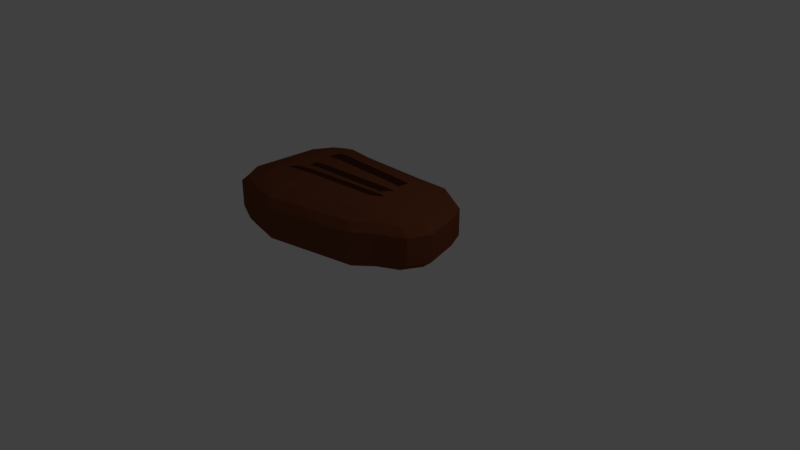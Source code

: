# Source: Grilled_Meat.blend  (saved by Blender 2.79.0; exported with 4.5.12 LTS)
import bpy
from mathutils import Matrix  # noqa: F401  (used for matrix-valued properties, if any)

bpy.ops.wm.read_factory_settings(use_empty=True)
scene = bpy.context.scene
scene.name = 'Scene'

# ---- collections
col_collection_1 = bpy.data.collections.new('Collection 1'); scene.collection.children.link(col_collection_1)

# ---- materials (node trees are filled in below, after node groups)
mat_grilled_maet_mat = bpy.data.materials.new('Grilled Maet Mat')
mat_grilled_maet_mat.alpha_threshold = 0.0
mat_grilled_maet_mat.use_transparent_shadow = False
mat_grilled_maet_mat.diffuse_color = (0.1734, 0.05278, 0.02364, 1.0)
mat_grilled_maet_mat.roughness = 0.5
mat_grilled_maet_mat.line_color = (0.0, 0.0, 0.0, 1.0)
mat_grill_marks_mat = bpy.data.materials.new('Grill marks Mat')
mat_grill_marks_mat.alpha_threshold = 0.0
mat_grill_marks_mat.use_transparent_shadow = False
mat_grill_marks_mat.diffuse_color = (0.05497, 0.01616, 0.006839, 1.0)
mat_grill_marks_mat.roughness = 0.5

# ---- material node trees

# ---- world
world_world = bpy.data.worlds.new('World'); scene.world = world_world
world_world.color = (0.05088, 0.05088, 0.05088)
world_world.use_sun_shadow = False
world_world.sun_shadow_jitter_overblur = 0.0
world_world.cycles.sampling_method = 'MANUAL'

# ---- cameras
cam_camera = bpy.data.cameras.new('Camera')
cam_camera.clip_end = 100.0
cam_camera.lens = 35.0
cam_camera.sensor_width = 32.0
cam_camera.sensor_height = 18.0
cam_camera.ortho_scale = 7.314
cam_camera.dof.focus_distance = 0.0
cam_camera.dof.aperture_fstop = 128.0

# ---- lights
light_lamp = bpy.data.lights.new('Lamp', 'POINT')
light_lamp.transmission_factor = 0.0
light_lamp.cutoff_distance = 30.0
light_lamp.energy = 100.0
light_lamp.shadow_buffer_clip_start = 1.001
light_lamp.shadow_soft_size = 0.1
light_lamp.shadow_maximum_resolution = 0.006
light_lamp.use_absolute_resolution = True

# ---- meshes
me_cube = bpy.data.meshes.new('Cube')
me_cube.from_pydata([(0.5688, 0.4373, -0.4645), (0.3106, 0.3555, -1.0), (0.03076, 0.8923, -0.4645), (0.4954, 0.4373, -0.739), (0.4954, 0.7118, -0.4645), (0.4241, 0.7002, -0.7274), (0.03076, 0.617, -0.9408), (0.2936, 0.4373, -0.9408), (0.282, 0.7002, -0.8694), (0.2936, 0.9136, -0.4645), (0.03076, 0.8188, -0.739), (0.282, 0.8423, -0.7274), (0.6475, -0.05492, -0.4495), (0.2345, -0.7316, -0.4503), (0.2345, -0.1819, -1.0), (0.5741, -0.3294, -0.4495), (0.5741, -0.05492, -0.724), (0.5027, -0.3178, -0.7124), (0.2345, -0.6582, -0.7248), (0.3723, -0.5312, -0.4495), (0.3607, -0.4599, -0.7124), (0.3723, -0.05492, -0.9258), (0.2345, -0.4564, -0.9266), (0.3607, -0.3178, -0.8545), (-0.4503, -1.0, -0.4503), (-1.0, -0.4503, -0.4503), (-0.4503, -0.4503, -1.0), (-0.7128, -0.913, -0.4503), (-0.4503, -0.9266, -0.7248), (-0.705, -0.84, -0.7132), (-0.9385, -0.4734, -0.7248), (-0.9242, -0.7466, -0.4503), (-0.8538, -0.7229, -0.7132), (-0.4503, -0.7248, -0.9266), (-0.7376, -0.4389, -0.9266), (-0.7124, -0.6986, -0.8552), (-0.5027, 0.8841, -0.4503), (-0.5027, 0.3344, -1.0), (-1.0, 0.4503, -0.4503), (-0.5027, 0.8107, -0.7248), (-0.7248, 0.9266, -0.4503), (-0.7132, 0.8552, -0.7132), (-0.7248, 0.4503, -0.9266), (-0.5027, 0.6089, -0.9266), (-0.7132, 0.7132, -0.8552), (-0.9266, 0.7248, -0.4503), (-0.9266, 0.4503, -0.7248), (-0.8552, 0.7132, -0.7132), (0.03076, 0.8923, 0.4361), (0.03076, 0.3425, 0.9858), (0.5688, 0.4373, 0.4361), (0.03076, 0.8188, 0.7106), (0.2936, 0.9136, 0.4361), (0.282, 0.8423, 0.699), (0.2936, 0.4373, 0.9124), (0.03076, 0.617, 0.9124), (0.282, 0.7002, 0.841), (0.4954, 0.7118, 0.4361), (0.4954, 0.4373, 0.7106), (0.4241, 0.7002, 0.699), (0.2345, -0.7316, 0.4503), (0.6475, -0.05492, 0.451), (0.2345, -0.1819, 1.0), (0.3723, -0.5312, 0.451), (0.2345, -0.6582, 0.7248), (0.3607, -0.4599, 0.7139), (0.5741, -0.05492, 0.7255), (0.5741, -0.3294, 0.451), (0.5027, -0.3178, 0.7139), (0.2345, -0.4564, 0.9266), (0.3723, -0.05492, 0.9273), (0.3607, -0.3178, 0.856), (-1.0, -0.4503, 0.4503), (-0.4503, -1.0, 0.4503), (-0.4503, -0.4503, 1.0), (-0.9242, -0.7466, 0.4503), (-0.9385, -0.4734, 0.7248), (-0.8538, -0.7229, 0.7132), (-0.4503, -0.9266, 0.7248), (-0.7128, -0.913, 0.4503), (-0.705, -0.84, 0.7132), (-0.7376, -0.4389, 0.9266), (-0.4503, -0.7248, 0.9266), (-0.7124, -0.6986, 0.8552), (-1.0, 0.4503, 0.4503), (-0.5027, 0.3344, 1.0), (-0.5027, 0.8841, 0.4503), (-0.9266, 0.4503, 0.7248), (-0.9266, 0.7248, 0.4503), (-0.8552, 0.7132, 0.7132), (-0.5027, 0.6089, 0.9266), (-0.7248, 0.4503, 0.9266), (-0.7132, 0.7132, 0.8552), (-0.7248, 0.9266, 0.4503), (-0.5027, 0.8107, 0.7248), (-0.7132, 0.8552, 0.7132), (0.05, 0.293, 0.9871), (0.1321, 0.3791, 0.9575), (-0.5027, 0.4904, 0.9583), (-0.5003, 0.2992, 1.0), (0.03076, 0.4694, 0.9519), (-0.6221, 0.3967, 0.9605), (-0.6197, 0.3005, 0.9591), (0.1356, 0.292, 0.9628), (0.1286, 0.4656, 0.934), (-0.6244, 0.4952, 0.9326), (0.1055, 0.1501, 0.991), (0.1401, 0.06094, 0.9934), (-0.4761, -0.06341, 1.0), (-0.4843, 0.05983, 1.0), (-0.5987, 0.04233, 0.969), (-0.5823, -0.07619, 0.9726), (0.1216, 0.008465, 0.9945), (0.1754, 0.1608, 0.9705), (0.1757, -0.03053, 0.9959), (0.1903, -0.0683, 0.9969), (-0.4634, -0.2542, 1.0), (-0.47, -0.1544, 1.0), (-0.6361, -0.1862, 0.9568), (-0.6922, -0.292, 0.9404), (0.2245, -0.02116, 0.9793), (0.1263, -0.1566, 0.9984)], [], [(48, 2, 36, 86), (1, 14, 26, 37), (25, 72, 84, 38), (49, 85, 99, 96), (13, 60, 73, 24), (0, 3, 5, 4), (3, 7, 8, 5), (1, 6, 8, 7), (6, 10, 11, 8), (2, 9, 11, 10), (9, 4, 5, 11), (5, 8, 11), (12, 15, 17, 16), (15, 19, 20, 17), (13, 18, 20, 19), (18, 22, 23, 20), (14, 21, 23, 22), (21, 16, 17, 23), (17, 20, 23), (24, 27, 29, 28), (27, 31, 32, 29), (25, 30, 32, 31), (30, 34, 35, 32), (26, 33, 35, 34), (33, 28, 29, 35), (29, 32, 35), (36, 39, 41, 40), (39, 43, 44, 41), (37, 42, 44, 43), (42, 46, 47, 44), (38, 45, 47, 46), (45, 40, 41, 47), (41, 44, 47), (48, 51, 53, 52), (51, 55, 56, 53), (49, 97, 104, 100), (54, 58, 59, 56), (50, 57, 59, 58), (57, 52, 53, 59), (53, 56, 59), (60, 63, 65, 64), (63, 67, 68, 65), (61, 66, 68, 67), (66, 70, 71, 68), (62, 69, 71, 70), (69, 64, 65, 71), (65, 68, 71), (72, 75, 77, 76), (75, 79, 80, 77), (73, 78, 80, 79), (78, 82, 83, 80), (74, 81, 83, 82), (81, 76, 77, 83), (77, 80, 83), (84, 87, 89, 88), (87, 91, 92, 89), (85, 98, 105, 101), (90, 94, 95, 92), (86, 93, 95, 94), (93, 88, 89, 95), (89, 92, 95), (0, 12, 16, 3), (3, 16, 21, 7), (7, 21, 14, 1), (1, 37, 43, 6), (6, 43, 39, 10), (10, 39, 36, 2), (2, 48, 52, 9), (9, 52, 57, 4), (4, 57, 50, 0), (13, 24, 28, 18), (18, 28, 33, 22), (22, 33, 26, 14), (12, 61, 67, 15), (15, 67, 63, 19), (19, 63, 60, 13), (25, 38, 46, 30), (30, 46, 42, 34), (34, 42, 37, 26), (24, 73, 79, 27), (27, 79, 75, 31), (31, 75, 72, 25), (38, 84, 88, 45), (45, 88, 93, 40), (40, 93, 86, 36), (49, 96, 103, 97), (54, 70, 66, 58), (58, 66, 61, 50), (48, 86, 94, 51), (51, 94, 90, 55), (55, 90, 98, 100), (62, 74, 82, 69), (69, 82, 78, 64), (64, 78, 73, 60), (74, 116, 119, 118, 117, 108, 111, 110, 109, 99, 102, 101, 91, 81), (81, 91, 87, 76), (76, 87, 84, 72), (0, 50, 61, 12), (101, 102, 99, 85), (96, 99, 109, 106), (97, 103, 96, 106, 113, 107, 114, 120, 115, 62, 70, 54), (100, 98, 85, 49), (100, 104, 97, 54, 56, 55), (101, 105, 98, 90, 92, 91), (109, 110, 111, 108), (106, 109, 108, 112, 107), (107, 112, 108, 117, 114), (107, 113, 106), (117, 118, 119, 116), (115, 120, 114), (114, 117, 116, 121, 115), (115, 121, 116, 74, 62)])
me_cube.polygons.foreach_set('material_index', [0, 0, 0, 1, 0, 0, 0, 0, 0, 0, 0, 0, 0, 0, 0, 0, 0, 0, 0, 0, 0, 0, 0, 0, 0, 0, 0, 0, 0, 0, 0, 0, 0, 0, 0, 1, 0, 0, 0, 0, 0, 0, 0, 0, 0, 0, 0, 0, 0, 0, 0, 0, 0, 0, 0, 0, 1, 0, 0, 0, 0, 0, 0, 0, 0, 0, 0, 0, 0, 0, 0, 0, 0, 0, 0, 0, 0, 0, 0, 0, 0, 0, 0, 0, 0, 1, 0, 0, 0, 0, 0, 0, 0, 0, 0, 0, 0, 0, 1, 0, 0, 1, 0, 0, 1, 1, 0, 1, 1, 0, 1, 0])
me_cube.materials.append(mat_grilled_maet_mat)
me_cube.materials.append(mat_grill_marks_mat)
me_cube.use_remesh_preserve_volume = False
me_cube.use_remesh_preserve_attributes = False
me_cube.use_mirror_vertex_groups = False
me_cube.update()

# ---- objects
ob_cube = bpy.data.objects.new('Cube', me_cube)
ob_lamp = bpy.data.objects.new('Lamp', light_lamp)
ob_camera = bpy.data.objects.new('Camera', cam_camera)

# ---- transforms, parenting, visibility, modifiers, constraints
ob_cube.location = (0.0, 0.0, 0.5438)
ob_cube.scale = (1.81, 1.0, 0.4048)
ob_cube.lock_rotations_4d = False
ob_cube.empty_display_type = 'ARROWS'
ob_cube.lineart.crease_threshold = 0.0
ob_lamp.location = (4.076, 1.005, 5.904)
ob_lamp.rotation_euler = (0.6503, 0.05522, 1.866)
ob_lamp.lock_rotations_4d = False
ob_lamp.empty_display_type = 'ARROWS'
ob_lamp.color = (0.0, 0.0, 0.0, 0.0)
ob_lamp.lineart.crease_threshold = 0.0
ob_camera.location = (7.481, -6.508, 5.344)
ob_camera.rotation_euler = (1.109, 0.0, 0.8149)
ob_camera.lock_rotations_4d = False
ob_camera.empty_display_type = 'ARROWS'
ob_camera.color = (0.0, 0.0, 0.0, 0.0)
ob_camera.display_type = 'WIRE'
ob_camera.lineart.crease_threshold = 0.0

# ---- collection membership
col_collection_1.objects.link(ob_cube)
col_collection_1.objects.link(ob_lamp)
col_collection_1.objects.link(ob_camera)

# ---- scene / render settings (as saved in the file)
scene.camera = ob_camera
scene.frame_start = 1; scene.frame_end = 250; scene.frame_set(1)
scene.render.engine = 'BLENDER_EEVEE_NEXT'
scene.render.resolution_percentage = 50
scene.render.dither_intensity = 0.0
scene.cycles.use_denoising = False
scene.cycles.samples = 128
scene.cycles.sampling_pattern = 'TABULATED_SOBOL'
scene.cycles.use_adaptive_sampling = False
scene.cycles.use_light_tree = False
scene.cycles.blur_glossy = 0.0
scene.cycles.sample_clamp_indirect = 0.0
scene.view_settings.view_transform = 'Standard'
bpy.context.view_layer.update()
